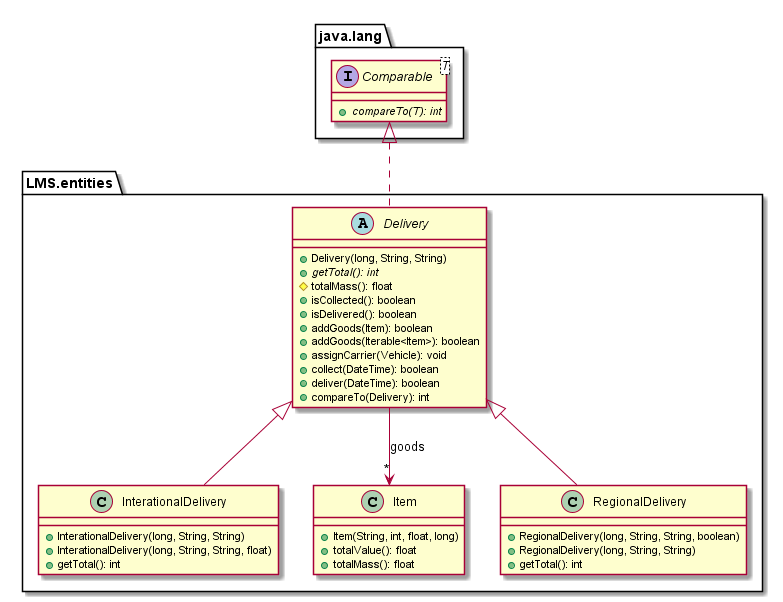

The diagram above was rendered by PlantUML. Its source (embedded in the PNG):
@startuml

    namespace LMS.entities {

        abstract class Delivery {
            +Delivery(long, String, String)
            {abstract} +getTotal(): int
            #totalMass(): float
            +isCollected(): boolean
            +isDelivered(): boolean
            +addGoods(Item): boolean
            +addGoods(Iterable<Item>): boolean
            +assignCarrier(Vehicle): void
            +collect(DateTime): boolean
            +deliver(DateTime): boolean
            +compareTo(Delivery): int
        }

        class InterationalDelivery {
            +InterationalDelivery(long, String, String)
            +InterationalDelivery(long, String, String, float)
            +getTotal(): int
        }

        class Item {
            +Item(String, int, float, long)
            +totalValue(): float
            +totalMass(): float
        }

        class RegionalDelivery {
            +RegionalDelivery(long, String, String, boolean)
            +RegionalDelivery(long, String, String)
            +getTotal(): int
        }
    }

    namespace java.lang {
        interface Comparable<T> {
            {abstract} +compareTo(T): int
        }
    }

    java.lang.Comparable <|.. LMS.entities.Delivery
    LMS.entities.Delivery --> "*" LMS.entities.Item: goods
    LMS.entities.Delivery <|-- LMS.entities.InterationalDelivery
    LMS.entities.Delivery <|-- LMS.entities.RegionalDelivery

@enduml